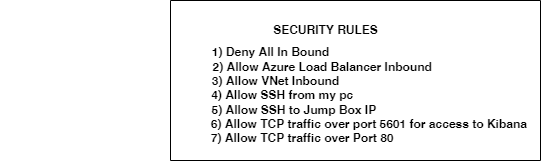

The diagram above was exported from draw.io. Its source (the exported page's mxGraphModel, read from the mxfile embedded in the PNG):
<mxGraphModel dx="1022" dy="428" grid="1" gridSize="10" guides="1" tooltips="1" connect="1" arrows="1" fold="1" page="1" pageScale="1" pageWidth="1100" pageHeight="850" math="0" shadow="0">
  <root>
    <mxCell id="0" />
    <mxCell id="1" parent="0" />
    <mxCell id="_4XOplS0dPnuD0i8ghDe-1" value="" style="swimlane;startSize=0;" vertex="1" parent="1">
      <mxGeometry x="450" y="140" width="370" height="160" as="geometry" />
    </mxCell>
    <mxCell id="_4XOplS0dPnuD0i8ghDe-2" value="&lt;div style=&quot;text-align: right;&quot;&gt;&lt;b style=&quot;background-color: initial;&quot;&gt;SECURITY RULES&lt;/b&gt;&lt;/div&gt;" style="text;html=1;resizable=0;autosize=1;align=center;verticalAlign=middle;points=[];fillColor=none;strokeColor=none;rounded=0;" vertex="1" parent="_4XOplS0dPnuD0i8ghDe-1">
      <mxGeometry x="90" y="15" width="130" height="30" as="geometry" />
    </mxCell>
    <mxCell id="_4XOplS0dPnuD0i8ghDe-3" value="&lt;b&gt;1) Deny All In Bound&lt;br&gt;&amp;nbsp; &amp;nbsp; &amp;nbsp; &amp;nbsp; &amp;nbsp; &amp;nbsp; &amp;nbsp; &amp;nbsp; &amp;nbsp; &amp;nbsp; &amp;nbsp; &amp;nbsp; &amp;nbsp; &amp;nbsp; &amp;nbsp; &amp;nbsp;2) Allow Azure Load Balancer Inbound&lt;br&gt;&amp;nbsp; &amp;nbsp;3) Allow VNet Inbound&lt;br&gt;&amp;nbsp; &amp;nbsp; &amp;nbsp; &amp;nbsp;4) Allow SSH from my pc&lt;br&gt;&amp;nbsp; &amp;nbsp; &amp;nbsp; &amp;nbsp; &amp;nbsp; &amp;nbsp; &amp;nbsp; 5) Allow SSH to Jump Box IP&lt;br&gt;&amp;nbsp; &amp;nbsp; &amp;nbsp; &amp;nbsp; &amp;nbsp; &amp;nbsp; &amp;nbsp; &amp;nbsp; &amp;nbsp; &amp;nbsp; &amp;nbsp; &amp;nbsp; &amp;nbsp; &amp;nbsp; &amp;nbsp; &amp;nbsp; &amp;nbsp; &amp;nbsp; &amp;nbsp; &amp;nbsp; &amp;nbsp; &amp;nbsp; &amp;nbsp; &amp;nbsp; &amp;nbsp; &amp;nbsp; &amp;nbsp; &amp;nbsp; &amp;nbsp; &amp;nbsp;6) Allow TCP traffic over port 5601 for access to Kibana&lt;br&gt;&amp;nbsp; &amp;nbsp; &amp;nbsp; &amp;nbsp; &amp;nbsp; &amp;nbsp; &amp;nbsp; &amp;nbsp; &amp;nbsp; &amp;nbsp; 7) Allow TCP traffic over Port 80&amp;nbsp;&lt;/b&gt;" style="text;html=1;resizable=0;autosize=1;align=center;verticalAlign=middle;points=[];fillColor=none;strokeColor=none;rounded=0;" vertex="1" parent="1">
      <mxGeometry x="280" y="180" width="540" height="110" as="geometry" />
    </mxCell>
  </root>
</mxGraphModel>